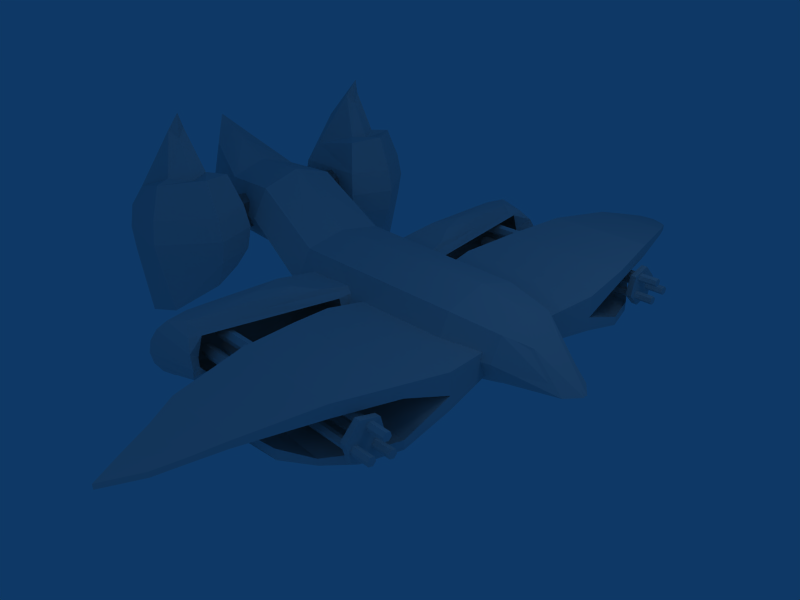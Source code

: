 # Source: JOIMNED1.blend  (saved by Blender 2.46.0; exported with 4.5.12 LTS)
import bpy
from mathutils import Matrix  # noqa: F401  (used for matrix-valued properties, if any)

bpy.ops.wm.read_factory_settings(use_empty=True)
scene = bpy.context.scene
scene.name = 'Scene'

# ---- collections
col_collection_1 = bpy.data.collections.new('Collection 1'); scene.collection.children.link(col_collection_1)

# ---- world
world_world = bpy.data.worlds.new('World'); scene.world = world_world
world_world.color = (0.05656, 0.2208, 0.4)
world_world.use_sun_shadow = False
world_world.sun_shadow_jitter_overblur = 0.0
world_world.cycles.sampling_method = 'MANUAL'
world_world.cycles.sample_map_resolution = 256

# ---- cameras
cam_camera = bpy.data.cameras.new('Camera')
cam_camera.passepartout_alpha = 0.2
cam_camera.clip_end = 100.0
cam_camera.lens = 35.0
cam_camera.ortho_scale = 7.314
cam_camera.show_passepartout = False
cam_camera.show_safe_areas = True
cam_camera.dof.focus_distance = 0.0
cam_camera.dof.aperture_fstop = 128.0

# ---- lights
light_lamp = bpy.data.lights.new('Lamp', 'POINT')
light_lamp.transmission_factor = 0.0
light_lamp.energy = 100.0
light_lamp.shadow_buffer_clip_start = 0.5
light_lamp.shadow_soft_size = 1.0
light_lamp.shadow_maximum_resolution = 0.006
light_lamp.use_absolute_resolution = True
light_lamp.cycles.use_multiple_importance_sampling = False
light_spot = bpy.data.lights.new('Spot', 'POINT')
light_spot.transmission_factor = 0.0
light_spot.cutoff_distance = 30.0
light_spot.energy = 100.0
light_spot.shadow_buffer_clip_start = 1.001
light_spot.shadow_soft_size = 1.0
light_spot.shadow_maximum_resolution = 0.006
light_spot.use_absolute_resolution = True
light_spot.cycles.use_multiple_importance_sampling = False

# ---- meshes
me_cylinder_009 = bpy.data.meshes.new('Cylinder.009')
me_cylinder_009.from_pydata([(0.8052, 9.403, 25.8), (1.052, 8.484, 25.8), (0.3784, 7.811, 25.8), (-0.5411, 8.057, 25.8), (-0.7874, 8.977, 25.8), (-0.1143, 9.65, 25.8), (0.8052, 9.403, 27.18), (1.052, 8.484, 27.18), (0.3784, 7.811, 27.18), (-0.5411, 8.057, 27.18), (-0.7874, 8.977, 27.18), (-0.1143, 9.65, 27.18), (0.1321, 8.73, 25.8), (0.1321, 8.73, 27.18), (-0.2296, 8.677, 10.84), (-0.1771, 8.481, 10.84), (-0.3205, 8.337, 10.84), (-0.5164, 8.39, 10.84), (-0.5688, 8.586, 10.84), (-0.4255, 8.729, 10.84), (-0.2296, 8.677, 31.33), (-0.1771, 8.481, 31.33), (-0.3205, 8.337, 31.33), (-0.5164, 8.39, 31.33), (-0.5688, 8.586, 31.33), (-0.4255, 8.729, 31.33), (-0.373, 8.533, 31.33), (0.415, 9.404, 10.84), (0.4675, 9.208, 10.84), (0.3241, 9.064, 10.84), (0.1283, 9.117, 10.84), (0.07577, 9.313, 10.84), (0.2192, 9.456, 10.84), (0.415, 9.404, 31.33), (0.4675, 9.208, 31.33), (0.3241, 9.064, 31.33), (0.1283, 9.117, 31.33), (0.07577, 9.313, 31.33), (0.2192, 9.456, 31.33), (0.2716, 9.26, 31.33), (0.6098, 8.452, 10.84), (0.6623, 8.256, 10.84), (0.5189, 8.113, 10.84), (0.323, 8.165, 10.84), (0.2706, 8.361, 10.84), (0.4139, 8.504, 10.84), (0.6098, 8.452, 31.33), (0.6623, 8.256, 31.33), (0.5189, 8.113, 31.33), (0.323, 8.165, 31.33), (0.2706, 8.361, 31.33), (0.4139, 8.504, 31.33), (0.4664, 8.308, 31.33), (0.8392, 9.437, -6.392), (1.098, 8.471, -6.392), (0.3909, 7.764, -6.392), (-0.575, 8.023, -6.392), (-0.8339, 8.989, -6.392), (-0.1268, 9.696, -6.392), (0.8392, 9.437, -4.392), (1.098, 8.471, -4.392), (0.3909, 7.764, -4.392), (-0.575, 8.023, -4.392), (-0.8339, 8.989, -4.392), (-0.1268, 9.696, -4.392), (0.1321, 8.73, -6.392), (0.1321, 8.73, -4.392), (0.6712, 8.513, -18.36), (0.7462, 8.233, -18.36), (0.5414, 8.029, -18.36), (0.2616, 8.104, -18.36), (0.1866, 8.383, -18.36), (0.3914, 8.588, -18.36), (0.6712, 8.513, 10.91), (0.7462, 8.233, 10.91), (0.5414, 8.029, 10.91), (0.2616, 8.104, 10.91), (0.1866, 8.383, 10.91), (0.3914, 8.588, 10.91), (0.4664, 8.308, -18.36), (0.4664, 8.308, 10.91), (0.4765, 9.465, -18.36), (0.5514, 9.185, -18.36), (0.3466, 8.98, -18.36), (0.0668, 9.055, -18.36), (-0.00817, 9.335, -18.36), (0.1967, 9.54, -18.36), (0.4765, 9.465, 10.91), (0.5514, 9.185, 10.91), (0.3466, 8.98, 10.91), (0.0668, 9.055, 10.91), (-0.00817, 9.335, 10.91), (0.1967, 9.54, 10.91), (0.2716, 9.26, -18.36), (0.2716, 9.26, 10.91), (-0.1682, 8.738, -18.36), (-0.09319, 8.458, -18.36), (-0.298, 8.253, -18.36), (-0.5778, 8.328, -18.36), (-0.6528, 8.608, -18.36), (-0.448, 8.813, -18.36), (-0.1682, 8.738, 10.91), (-0.09319, 8.458, 10.91), (-0.298, 8.253, 10.91), (-0.5778, 8.328, 10.91), (-0.6528, 8.608, 10.91), (-0.448, 8.813, 10.91), (-0.373, 8.533, -18.36), (-0.373, 8.533, 10.91), (-1.395, 6.526, -19.36), (-1.289, 9.496, -17.94), (-0.9865, 9.669, -15.95), (-0.8715, 9.785, -14.61), (-1.395e-07, 10.06, -14.62), (0.5339, 10.01, -15.09), (0.9865, 9.669, -15.95), (1.289, 9.496, -17.94), (1.289, 9.953, -18.83), (0.9865, 10.37, -14.74), (0.5339, 10.65, -12.28), (-1.395e-07, 10.75, -10.77), (-0.5339, 10.65, -12.28), (-0.9865, 10.37, -14.74), (-1.289, 9.953, -18.83), (-1.289, 10.51, -21.27), (-0.9865, 10.92, -22.09), (-0.5339, 11.2, -22.64), (-3.306e-07, 11.3, -22.84), (0.5339, 11.2, -22.64), (0.9865, 10.92, -22.09), (1.289, 10.51, -21.27), (1.289, 9.496, -22.64), (0.9865, 9.669, -24.64), (0.5339, 9.785, -25.97), (-3.876e-07, 9.825, -26.44), (-0.5339, 9.785, -25.97), (-0.9865, 9.669, -24.64), (-1.289, 9.496, -22.64), (-1.289, 8.529, -22.64), (-0.9865, 8.356, -23.81), (-0.5339, 8.24, -25.13), (-3.743e-07, 8.2, -25.6), (0.5339, 8.24, -25.13), (0.9865, 8.356, -23.81), (1.289, 8.529, -22.64), (1.395, 6.526, -19.36), (1.289, 4.927, -22.15), (0.9865, 3.876, -23.55), (0.5988, 1.837, -24.6), (-3.588e-07, 1.727, -25.35), (-0.5988, 1.837, -24.6), (-0.9865, 3.876, -23.55), (-1.289, 4.927, -22.15), (-1.289, 4.927, -16.91), (-0.9865, 3.876, -14.04), (-0.5988, 1.278, -11.57), (-1.286e-07, 0.8591, -10.81), (0.5988, 1.278, -11.57), (0.9865, 3.876, -14.04), (1.289, 4.927, -16.91), (1.289, 7.097, -17.0), (0.9865, 6.924, -15.01), (0.5339, 3.305, -11.09), (-1.371e-07, 3.264, -10.62), (-0.5339, 3.305, -11.09), (-0.9865, 6.924, -15.01), (-1.289, 7.097, -17.0), (-5.982, 0.01952, -77.62), (-1.494, 0.01952, -72.57), (-0.382, 0.01952, -60.07), (-0.2536, 0.01952, -45.53), (2.171, 0.01952, -28.36), (2.307, 0.01952, 5.034), (1.535, 0.01952, 26.51), (1.012, -0.0937, 41.24), (1.086, -1.472, 26.51), (1.418, -1.929, 14.95), (1.535, -2.09, -28.36), (-0.8412, -1.929, -45.53), (-0.9319, -1.805, -60.07), (-1.964, -1.538, -72.57), (-2.26, -2.184, -68.7), (-2.26, -2.56, -60.07), (-2.26, -2.737, -45.53), (-6.269e-07, -2.964, -28.36), (5.883e-08, -2.737, 14.95), (3.309e-07, -2.09, 26.51), (-1.086, -1.472, 26.51), (-1.418, -1.929, 14.95), (-1.535, -2.09, -28.36), (-3.678, -1.929, -45.53), (-3.587, -1.805, -60.07), (-4.777, -1.073, -72.0), (-5.002, 0.01952, -68.7), (-4.137, 0.01952, -60.07), (-4.266, 0.01952, -45.53), (-1.928, 0.01952, -28.36), (-2.006, 0.01952, 14.95), (-1.535, 0.01952, 26.51), (-1.086, 1.511, 26.51), (-1.418, 1.968, 14.95), (-1.535, 2.129, -28.36), (-3.678, 1.968, -45.53), (-3.587, 1.844, -60.07), (-4.777, 1.112, -72.0), (-2.26, 2.223, -68.7), (-2.26, 2.599, -60.07), (-2.26, 2.776, -45.53), (8.434e-08, 3.003, -28.36), (7.701e-07, 2.776, 14.95), (6.865e-07, 2.129, 26.51), (1.086, 1.511, 26.51), (1.418, 1.968, 14.95), (1.535, 2.129, -28.36), (-0.8412, 1.968, -45.53), (-0.9319, 1.844, -60.07), (-1.964, 1.578, -72.57), (1.365, -0.03709, 33.66), (0.946, 0.7087, 33.66), (0.9877, 0.7335, 38.66), (-0.6245, 0.7087, 31.44), (-0.6705, -0.03709, 31.44), (-0.6245, -0.7829, 31.44), (0.9877, -0.8077, 38.66), (0.946, -0.7829, 33.66), (-0.6698, 14.19, 16.98), (-0.8795, 12.97, 19.44), (-0.9262, 9.712, 24.13), (-0.6312, 6.855, 26.63), (0.3027, 4.502, 26.89), (0.3027, 1.742, 23.83), (0.3027, 1.742, -6.837), (0.3027, 4.502, -5.865), (-0.6312, 6.855, -4.022), (-0.9262, 9.712, -0.6996), (-0.7131, 12.97, 2.391), (-0.5053, 14.19, 5.128), (-0.3129, 15.48, 6.959), (0.1165, 16.56, 8.021), (-0.3129, 15.21, 13.85), (-0.9027, 14.19, 16.98), (-1.18, 12.97, 19.44), (-1.513, 9.712, 24.13), (-1.218, 6.855, 26.63), (-0.7376, 4.502, 26.89), (-0.2935, 1.742, 23.83), (-0.2935, 1.742, -6.837), (-0.7376, 4.502, -7.889), (-1.218, 6.855, -4.022), (-1.513, 9.712, -0.6996), (-1.18, 12.97, 2.391), (-0.9027, 14.19, 5.128), (-0.5458, 15.48, 6.96), (-0.1165, 16.56, 8.021), (-0.5458, 15.21, 13.85), (0.4367, 11.02, 16.98), (1.085, 9.833, 20.62), (1.13, 8.564, 24.13), (1.158, 6.855, 26.63), (1.158, 6.855, -1.835), (1.13, 8.564, -0.3521), (0.9185, 9.833, 2.391), (0.2722, 11.02, 4.543), (-0.8691, 12.33, 2.663), (-0.9369, 12.33, 13.85), (0.9234, 11.02, 16.98), (1.385, 9.833, 20.62), (1.612, 8.564, 24.13), (1.587, 6.855, 26.63), (0.9675, 4.502, 26.89), (0.8988, 1.742, 23.83), (0.8988, 1.742, -6.837), (0.9675, 4.502, -3.842), (1.587, 6.855, -1.835), (1.612, 8.564, -0.3521), (1.385, 9.833, 2.391), (0.9234, 11.02, 4.543), (-0.8691, 12.56, 2.663), (-0.9369, 12.56, 13.85), (-2.853, 6.04, -49.82), (-2.191, 6.04, -48.52), (-1.528, 6.04, -49.82), (-1.254, 6.04, -52.98), (-1.528, 6.04, -56.14), (-2.191, 6.04, -57.45), (-2.853, 6.04, -56.14), (-3.128, 6.04, -52.98), (-2.853, -6.04, -49.82), (-2.191, -6.04, -48.52), (-1.528, -6.04, -49.82), (-1.254, -6.04, -52.98), (-1.528, -6.04, -56.14), (-2.191, -6.04, -57.45), (-2.853, -6.04, -56.14), (-3.128, -6.04, -52.98), (-6.496, -5.408, -53.56), (-4.683, -5.408, -49.27), (-4.949, -5.408, -43.57), (-3.266, -5.408, -40.48), (-2.124, -5.408, -39.4), (-0.9825, -5.408, -40.48), (0.4119, -5.408, -43.57), (0.632, -5.408, -48.18), (0.632, -4.6, -49.78), (-0.01469, -3.916, -46.51), (-0.9825, -3.459, -44.33), (-2.124, -3.298, -43.57), (-3.266, -3.459, -44.33), (-4.798, -3.916, -46.51), (-4.88, -4.6, -50.33), (0.632, -4.6, -57.47), (-0.01469, -3.916, -60.74), (-0.9825, -3.459, -62.92), (-2.124, -3.298, -63.68), (-3.266, -3.459, -62.92), (-4.234, -3.916, -60.74), (-6.994, -5.021, -54.34), (-7.785, -5.408, -52.7), (-5.569, -5.408, -63.68), (-3.266, -5.408, -66.77), (-2.124, -5.408, -67.85), (-0.9825, -5.227, -67.12), (0.9523, -5.191, -65.86), (0.5318, -4.822, -60.22), (0.7091, -5.635, -54.03), (1.32, -6.401, -56.32), (2.24, -7.405, -59.74), (-0.9825, -7.538, -62.56), (-2.124, -7.517, -63.68), (-3.266, -7.356, -62.92), (-4.234, -6.899, -60.74), (-6.994, -5.794, -54.34), (-4.88, -6.382, -52.25), (-4.798, -7.208, -50.07), (-3.266, -7.76, -48.98), (-2.124, -7.954, -48.6), (-0.9825, -7.76, -48.98), (1.652, -7.208, -50.07), (0.632, -6.382, -51.7), (0.9332, 1.83, -16.58), (1.633, 1.69, -16.58), (2.227, 1.294, -16.58), (2.624, 0.7002, -16.58), (2.624, 0.4951, -18.94), (2.227, 0.9148, -20.94), (1.633, 1.195, -22.28), (1.633, 2.846e-08, -24.64), (2.227, 2.846e-08, -22.75), (2.624, 2.846e-08, -19.92), (2.624, -0.4951, -18.94), (2.227, -0.9148, -20.94), (1.633, -1.195, -22.28), (0.9332, -1.83, -16.58), (1.633, -1.69, -16.58), (2.227, -1.294, -16.58), (2.624, -0.7002, -16.58), (2.624, -0.4951, 12.9), (2.227, -0.9148, 14.9), (1.633, -1.195, 16.24), (0.9332, -1.294, 16.7), (1.205, 2.646e-06, 24.64), (1.633, 2.646e-06, 22.2), (2.227, 2.21e-06, 16.7), (2.624, 1.773e-06, 13.87), (2.624, 0.4951, 12.9), (2.227, 0.9148, 14.9), (1.633, 1.195, 16.24), (0.9332, 1.294, 16.7)], [], [(12, 0, 1), (13, 7, 6), (12, 1, 2), (13, 8, 7), (12, 2, 3), (13, 9, 8), (12, 3, 4), (13, 10, 9), (12, 4, 5), (13, 11, 10), (5, 0, 12), (13, 6, 11), (0, 6, 7, 1), (1, 7, 8, 2), (2, 8, 9, 3), (3, 9, 10, 4), (4, 10, 11, 5), (6, 0, 5, 11), (26, 21, 20), (26, 22, 21), (26, 23, 22), (26, 24, 23), (26, 25, 24), (26, 20, 25), (14, 20, 21, 15), (15, 21, 22, 16), (16, 22, 23, 17), (17, 23, 24, 18), (18, 24, 25, 19), (20, 14, 19, 25), (39, 34, 33), (39, 35, 34), (39, 36, 35), (39, 37, 36), (39, 38, 37), (39, 33, 38), (27, 33, 34, 28), (28, 34, 35, 29), (29, 35, 36, 30), (30, 36, 37, 31), (31, 37, 38, 32), (33, 27, 32, 38), (52, 47, 46), (52, 48, 47), (52, 49, 48), (52, 50, 49), (52, 51, 50), (52, 46, 51), (40, 46, 47, 41), (41, 47, 48, 42), (42, 48, 49, 43), (43, 49, 50, 44), (44, 50, 51, 45), (46, 40, 45, 51), (65, 53, 54), (66, 60, 59), (65, 54, 55), (66, 61, 60), (65, 55, 56), (66, 62, 61), (65, 56, 57), (66, 63, 62), (65, 57, 58), (66, 64, 63), (58, 53, 65), (66, 59, 64), (53, 59, 60, 54), (54, 60, 61, 55), (55, 61, 62, 56), (56, 62, 63, 57), (57, 63, 64, 58), (59, 53, 58, 64), (79, 67, 68), (80, 74, 73), (79, 68, 69), (80, 75, 74), (79, 69, 70), (80, 76, 75), (79, 70, 71), (80, 77, 76), (79, 71, 72), (80, 78, 77), (72, 67, 79), (80, 73, 78), (67, 73, 74, 68), (68, 74, 75, 69), (69, 75, 76, 70), (70, 76, 77, 71), (71, 77, 78, 72), (73, 67, 72, 78), (93, 81, 82), (94, 88, 87), (93, 82, 83), (94, 89, 88), (93, 83, 84), (94, 90, 89), (93, 84, 85), (94, 91, 90), (93, 85, 86), (94, 92, 91), (86, 81, 93), (94, 87, 92), (81, 87, 88, 82), (82, 88, 89, 83), (83, 89, 90, 84), (84, 90, 91, 85), (85, 91, 92, 86), (87, 81, 86, 92), (107, 95, 96), (108, 102, 101), (107, 96, 97), (108, 103, 102), (107, 97, 98), (108, 104, 103), (107, 98, 99), (108, 105, 104), (107, 99, 100), (108, 106, 105), (100, 95, 107), (108, 101, 106), (95, 101, 102, 96), (96, 102, 103, 97), (97, 103, 104, 98), (98, 104, 105, 99), (99, 105, 106, 100), (101, 95, 100, 106), (145, 117, 116), (116, 117, 118, 115), (115, 118, 119, 114), (114, 119, 120, 113), (113, 120, 121, 112), (112, 121, 122, 111), (111, 122, 123, 110), (123, 109, 110), (124, 109, 123), (122, 125, 124, 123), (121, 126, 125, 122), (120, 127, 126, 121), (119, 128, 127, 120), (118, 129, 128, 119), (117, 130, 129, 118), (145, 130, 117), (145, 131, 130), (130, 131, 132, 129), (129, 132, 133, 128), (128, 133, 134, 127), (127, 134, 135, 126), (126, 135, 136, 125), (125, 136, 137, 124), (137, 109, 124), (138, 109, 137), (136, 139, 138, 137), (135, 140, 139, 136), (134, 141, 140, 135), (133, 142, 141, 134), (132, 143, 142, 133), (131, 144, 143, 132), (145, 144, 131), (145, 146, 144), (144, 146, 147, 143), (143, 147, 148, 142), (142, 148, 149, 141), (141, 149, 150, 140), (140, 150, 151, 139), (139, 151, 152, 138), (152, 109, 138), (153, 109, 152), (151, 154, 153, 152), (150, 155, 154, 151), (147, 158, 157, 148), (146, 159, 158, 147), (145, 159, 146), (145, 160, 159), (159, 160, 161, 158), (158, 161, 162, 157), (157, 162, 163, 156), (156, 163, 164, 155), (155, 164, 165, 154), (154, 165, 166, 153), (166, 109, 153), (110, 109, 166), (165, 111, 110, 166), (164, 112, 111, 165), (160, 116, 115, 161), (145, 116, 160), (173, 172, 176, 175), (172, 171, 177, 176), (171, 170, 178, 177), (170, 169, 179, 178), (169, 168, 180, 179), (168, 167, 180), (180, 167, 181), (179, 180, 181, 182), (178, 179, 182, 183), (177, 178, 183, 184), (176, 177, 184, 185), (175, 176, 185, 186), (186, 185, 188, 187), (185, 184, 189, 188), (184, 183, 190, 189), (183, 182, 191, 190), (182, 181, 192, 191), (181, 167, 192), (192, 167, 193), (191, 192, 193, 194), (190, 191, 194, 195), (189, 190, 195, 196), (188, 189, 196, 197), (187, 188, 197, 198), (198, 197, 200, 199), (197, 196, 201, 200), (196, 195, 202, 201), (195, 194, 203, 202), (194, 193, 204, 203), (193, 167, 204), (204, 167, 205), (203, 204, 205, 206), (202, 203, 206, 207), (201, 202, 207, 208), (200, 201, 208, 209), (199, 200, 209, 210), (210, 209, 212, 211), (209, 208, 213, 212), (208, 207, 214, 213), (207, 206, 215, 214), (206, 205, 216, 215), (205, 167, 216), (216, 167, 168), (215, 216, 168, 169), (214, 215, 169, 170), (213, 214, 170, 171), (212, 213, 171, 172), (211, 212, 172, 173), (217, 224, 174), (173, 175, 224, 217), (224, 223, 174), (175, 186, 223, 224), (223, 222, 174), (186, 187, 222, 223), (222, 221, 174), (187, 198, 221, 222), (221, 220, 174), (198, 199, 220, 221), (220, 219, 174), (199, 210, 219, 220), (219, 218, 174), (210, 211, 218, 219), (218, 217, 174), (211, 173, 217, 218), (225, 240, 241, 226), (226, 241, 242, 227), (227, 242, 243, 228), (228, 243, 244, 229), (229, 244, 245, 230), (231, 246, 247, 232), (232, 247, 248, 233), (233, 248, 249, 234), (234, 249, 250, 235), (235, 250, 251, 236), (236, 251, 252, 237), (237, 252, 253, 238), (238, 253, 254, 239), (240, 225, 239, 254), (254, 253, 252), (239, 237, 238), (255, 256, 266, 265), (256, 257, 267, 266), (257, 258, 268, 267), (258, 229, 269, 268), (229, 230, 270, 269), (231, 232, 272, 271), (232, 259, 273, 272), (259, 260, 274, 273), (260, 261, 275, 274), (261, 262, 276, 275), (262, 263, 277, 276), (265, 278, 264, 255), (260, 259, 258, 257), (252, 251, 240, 254), (251, 250, 241, 240), (250, 249, 242, 241), (249, 248, 243, 242), (248, 247, 244, 243), (225, 236, 237, 239), (236, 225, 226, 235), (235, 226, 227, 234), (234, 227, 228, 233), (228, 229, 232, 233), (247, 246, 245, 244), (277, 278, 265, 276), (276, 265, 266, 275), (275, 266, 267, 274), (274, 267, 268, 273), (273, 268, 269, 272), (263, 262, 255, 264), (262, 261, 256, 255), (261, 260, 257, 256), (272, 269, 270, 271), (258, 259, 232, 229), (279, 287, 288, 280), (280, 288, 289, 281), (281, 289, 290, 282), (282, 290, 291, 283), (283, 291, 292, 284), (284, 292, 293, 285), (285, 293, 294, 286), (287, 279, 286, 294), (324, 303, 302), (302, 303, 304, 301), (301, 304, 305, 300), (300, 305, 306, 299), (299, 306, 307, 298), (298, 307, 308, 297), (297, 308, 309, 296), (309, 295, 296), (317, 295, 316), (315, 318, 317, 316), (314, 319, 318, 315), (313, 320, 319, 314), (312, 321, 320, 313), (311, 322, 321, 312), (310, 323, 322, 311), (324, 323, 310), (324, 325, 323), (323, 325, 326, 322), (322, 326, 327, 321), (321, 327, 328, 320), (320, 328, 329, 319), (319, 329, 330, 318), (318, 330, 331, 317), (331, 295, 317), (332, 295, 331), (330, 333, 332, 331), (329, 334, 333, 330), (328, 335, 334, 329), (327, 336, 335, 328), (326, 337, 336, 327), (325, 338, 337, 326), (324, 338, 325), (296, 295, 332), (333, 297, 296, 332), (334, 298, 297, 333), (335, 299, 298, 334), (336, 300, 299, 335), (337, 301, 300, 336), (338, 302, 301, 337), (324, 302, 338), (316, 295, 309), (303, 324, 310), (316, 309, 308, 315), (315, 308, 307, 314), (314, 307, 306, 313), (313, 306, 305, 312), (312, 305, 304, 311), (311, 304, 303, 310), (342, 343, 344, 341), (341, 344, 345, 340), (344, 347, 346, 345), (343, 348, 347, 344), (348, 349, 350, 347), (347, 350, 351, 346), (350, 354, 353, 351), (349, 355, 354, 350), (355, 356, 357, 354), (354, 357, 358, 353), (353, 358, 359, 352), (358, 361, 360, 359), (357, 362, 361, 358), (356, 363, 362, 357), (363, 364, 365, 362), (362, 365, 366, 361), (361, 366, 367, 360), (339, 367, 366, 340), (365, 341, 340, 366), (364, 342, 341, 365)])
_uv = me_cylinder_009.uv_layers.new(name='UVTex')
_uv.uv.foreach_set('vector', [0.953, 0.9434, 0.9765, 0.9137, 0.9875, 0.9434, 0.8529, 0.9438, 0.869, 0.9137, 0.8874, 0.9438, 0.953, 0.9434, 0.9875, 0.9434, 0.9702, 0.9733, 0.8529, 0.9438, 0.8356, 0.914, 0.869, 0.9137, 0.953, 0.9434, 0.9702, 0.9733, 0.9454, 0.9733, 0.8529, 0.9438, 0.8184, 0.9438, 0.8356, 0.914, 0.953, 0.9434, 0.9454, 0.9733, 0.9185, 0.9434, 0.8529, 0.9438, 0.8356, 0.9737, 0.8184, 0.9438, 0.953, 0.9434, 0.9185, 0.9434, 0.9454, 0.9137, 0.8529, 0.9438, 0.8701, 0.9737, 0.8356, 0.9737, 0.9454, 0.9137, 0.9765, 0.9137, 0.953, 0.9434, 0.8529, 0.9438, 0.8874, 0.9438, 0.8701, 0.9737, 0.9454, 0.8658, 0.9454, 0.9137, 0.9238, 0.9135, 0.9238, 0.8658, 0.9238, 0.8658, 0.9238, 0.9135, 0.8961, 0.9135, 0.8961, 0.8658, 0.8961, 0.8658, 0.8961, 0.9135, 0.869, 0.9137, 0.8684, 0.8658, 0.8684, 0.8658, 0.869, 0.9137, 0.8408, 0.9135, 0.8408, 0.8658, 0.8408, 0.8658, 0.8408, 0.9135, 0.8131, 0.9135, 0.8131, 0.8658, 0.9454, 0.9137, 0.9454, 0.8658, 0.9765, 0.8658, 0.9765, 0.9137, 0.1124, 0.9079, 0.0624, 0.9079, 0.0874, 0.8646, 0.1124, 0.9079, 0.0874, 0.9512, 0.0624, 0.9079, 0.1124, 0.9079, 0.1374, 0.9512, 0.0874, 0.9512, 0.1124, 0.9079, 0.1624, 0.9079, 0.1374, 0.9512, 0.1124, 0.9079, 0.1374, 0.8646, 0.1624, 0.9079, 0.1124, 0.9079, 0.0874, 0.8646, 0.1374, 0.8646, 0.3124, 0.7646, 0.3124, 0.8646, 0.2624, 0.8646, 0.2624, 0.7646, 0.2624, 0.7646, 0.2624, 0.8646, 0.2124, 0.8646, 0.2124, 0.7646, 0.2124, 0.7646, 0.2124, 0.8646, 0.1624, 0.8646, 0.1624, 0.7646, 0.1624, 0.7646, 0.1624, 0.8646, 0.1124, 0.8646, 0.1124, 0.7646, 0.1124, 0.7646, 0.1124, 0.8646, 0.0624, 0.8646, 0.0624, 0.7646, 0.3124, 0.8646, 0.3124, 0.7646, 0.3624, 0.7646, 0.3624, 0.8646, 0.1124, 0.9079, 0.1624, 0.9079, 0.1374, 0.9512, 0.1124, 0.9079, 0.1374, 0.8646, 0.1624, 0.9079, 0.1124, 0.9079, 0.0874, 0.8646, 0.1374, 0.8646, 0.1124, 0.9079, 0.0624, 0.9079, 0.0874, 0.8646, 0.1124, 0.9079, 0.0874, 0.9512, 0.0624, 0.9079, 0.1124, 0.9079, 0.1374, 0.9512, 0.0874, 0.9512, 0.3124, 0.7646, 0.3124, 0.8646, 0.2624, 0.8646, 0.2624, 0.7646, 0.2624, 0.7646, 0.2624, 0.8646, 0.2124, 0.8646, 0.2124, 0.7646, 0.2124, 0.7646, 0.2124, 0.8646, 0.1624, 0.8646, 0.1624, 0.7646, 0.1624, 0.7646, 0.1624, 0.8646, 0.1124, 0.8646, 0.1124, 0.7646, 0.1124, 0.7646, 0.1124, 0.8646, 0.0624, 0.8646, 0.0624, 0.7646, 0.3124, 0.8646, 0.3124, 0.7646, 0.3624, 0.7646, 0.3624, 0.8646, 0.1124, 0.9079, 0.1624, 0.9079, 0.1374, 0.9512, 0.1124, 0.9079, 0.1374, 0.8646, 0.1624, 0.9079, 0.1124, 0.9079, 0.0874, 0.8646, 0.1374, 0.8646, 0.1124, 0.9079, 0.0624, 0.9079, 0.0874, 0.8646, 0.1124, 0.9079, 0.0874, 0.9512, 0.0624, 0.9079, 0.1124, 0.9079, 0.1374, 0.9512, 0.0874, 0.9512, 0.3124, 0.7646, 0.3124, 0.8646, 0.2624, 0.8646, 0.2624, 0.7646, 0.2624, 0.7646, 0.2624, 0.8646, 0.2124, 0.8646, 0.2124, 0.7646, 0.2124, 0.7646, 0.2124, 0.8646, 0.1624, 0.8646, 0.1624, 0.7646, 0.1624, 0.7646, 0.1624, 0.8646, 0.1124, 0.8646, 0.1124, 0.7646, 0.1124, 0.7646, 0.1124, 0.8646, 0.0624, 0.8646, 0.0624, 0.7646, 0.3124, 0.8646, 0.3124, 0.7646, 0.3624, 0.7646, 0.3624, 0.8646, 0.8529, 0.9438, 0.8701, 0.914, 0.8874, 0.9438, 0.953, 0.9434, 0.9765, 0.9137, 0.9875, 0.9434, 0.8529, 0.9438, 0.8874, 0.9438, 0.8701, 0.9737, 0.953, 0.9434, 0.9454, 0.9137, 0.9765, 0.9137, 0.8529, 0.9438, 0.8701, 0.9737, 0.8356, 0.9737, 0.953, 0.9434, 0.9185, 0.9434, 0.9454, 0.9137, 0.8529, 0.9438, 0.8356, 0.9737, 0.8184, 0.9438, 0.953, 0.9434, 0.9454, 0.9733, 0.9185, 0.9434, 0.8529, 0.9438, 0.8184, 0.9438, 0.8356, 0.914, 0.953, 0.9434, 0.9702, 0.9733, 0.9454, 0.9733, 0.8356, 0.914, 0.8701, 0.914, 0.8529, 0.9438, 0.953, 0.9434, 0.9875, 0.9434, 0.9702, 0.9733, 0.8408, 0.8658, 0.8408, 0.9135, 0.8131, 0.9135, 0.8131, 0.8658, 0.9765, 0.8658, 0.9765, 0.9137, 0.9454, 0.9137, 0.9454, 0.8658, 0.9454, 0.8658, 0.9454, 0.9137, 0.9238, 0.9135, 0.9238, 0.8658, 0.9238, 0.8658, 0.9238, 0.9135, 0.8961, 0.9135, 0.8961, 0.8658, 0.8961, 0.8658, 0.8961, 0.9135, 0.869, 0.9137, 0.8684, 0.8658, 0.8408, 0.9135, 0.8408, 0.8658, 0.8684, 0.8658, 0.869, 0.9137, 0.4301, 0.9079, 0.4051, 0.8646, 0.4551, 0.8646, 0.5302, 0.9079, 0.5552, 0.8646, 0.5802, 0.9079, 0.4301, 0.9079, 0.4551, 0.8646, 0.4801, 0.9079, 0.5302, 0.9079, 0.5052, 0.8646, 0.5552, 0.8646, 0.4301, 0.9079, 0.4801, 0.9079, 0.4551, 0.9512, 0.5302, 0.9079, 0.4802, 0.9079, 0.5052, 0.8646, 0.4301, 0.9079, 0.4551, 0.9512, 0.4051, 0.9512, 0.5302, 0.9079, 0.5052, 0.9512, 0.4802, 0.9079, 0.4301, 0.9079, 0.4051, 0.9512, 0.3801, 0.9079, 0.5302, 0.9079, 0.5552, 0.9512, 0.5052, 0.9512, 0.3801, 0.9079, 0.4051, 0.8646, 0.4301, 0.9079, 0.5302, 0.9079, 0.5802, 0.9079, 0.5552, 0.9512, 0.6301, 0.7649, 0.6301, 0.8649, 0.5801, 0.8649, 0.5801, 0.7649, 0.5801, 0.7649, 0.5801, 0.8649, 0.5301, 0.8649, 0.5301, 0.7649, 0.5301, 0.7649, 0.5301, 0.8649, 0.4801, 0.8649, 0.4801, 0.7649, 0.4801, 0.7649, 0.4801, 0.8649, 0.4301, 0.8649, 0.4301, 0.7649, 0.4301, 0.7649, 0.4301, 0.8649, 0.3801, 0.8649, 0.3801, 0.7649, 0.6301, 0.8649, 0.6301, 0.7649, 0.6801, 0.7649, 0.6801, 0.8649, 0.4301, 0.9079, 0.4051, 0.8646, 0.4551, 0.8646, 0.5302, 0.9079, 0.5802, 0.9079, 0.5552, 0.9512, 0.4301, 0.9079, 0.4551, 0.8646, 0.4801, 0.9079, 0.5302, 0.9079, 0.5552, 0.8646, 0.5802, 0.9079, 0.4301, 0.9079, 0.4801, 0.9079, 0.4551, 0.9512, 0.5302, 0.9079, 0.5052, 0.8646, 0.5552, 0.8646, 0.4301, 0.9079, 0.4551, 0.9512, 0.4051, 0.9512, 0.5302, 0.9079, 0.4802, 0.9079, 0.5052, 0.8646, 0.4301, 0.9079, 0.4051, 0.9512, 0.3801, 0.9079, 0.5302, 0.9079, 0.5052, 0.9512, 0.4802, 0.9079, 0.3801, 0.9079, 0.4051, 0.8646, 0.4301, 0.9079, 0.5302, 0.9079, 0.5552, 0.9512, 0.5052, 0.9512, 0.6301, 0.7649, 0.6301, 0.8649, 0.5801, 0.8649, 0.5801, 0.7649, 0.5801, 0.7649, 0.5801, 0.8649, 0.5301, 0.8649, 0.5301, 0.7649, 0.5301, 0.7649, 0.5301, 0.8649, 0.4801, 0.8649, 0.4801, 0.7649, 0.4801, 0.7649, 0.4801, 0.8649, 0.4301, 0.8649, 0.4301, 0.7649, 0.4301, 0.7649, 0.4301, 0.8649, 0.3801, 0.8649, 0.3801, 0.7649, 0.6301, 0.8649, 0.6301, 0.7649, 0.6801, 0.7649, 0.6801, 0.8649, 0.4301, 0.9079, 0.4551, 0.9512, 0.4051, 0.9512, 0.5302, 0.9079, 0.4802, 0.9079, 0.5052, 0.8646, 0.4301, 0.9079, 0.4051, 0.9512, 0.3801, 0.9079, 0.5302, 0.9079, 0.5052, 0.9512, 0.4802, 0.9079, 0.4301, 0.9079, 0.3801, 0.9079, 0.4051, 0.8646, 0.5302, 0.9079, 0.5552, 0.9512, 0.5052, 0.9512, 0.4301, 0.9079, 0.4051, 0.8646, 0.4551, 0.8646, 0.5302, 0.9079, 0.5802, 0.9079, 0.5552, 0.9512, 0.4301, 0.9079, 0.4551, 0.8646, 0.4801, 0.9079, 0.5302, 0.9079, 0.5552, 0.8646, 0.5802, 0.9079, 0.4801, 0.9079, 0.4551, 0.9512, 0.4301, 0.9079, 0.5302, 0.9079, 0.5052, 0.8646, 0.5552, 0.8646, 0.6301, 0.7649, 0.6301, 0.8649, 0.5801, 0.8649, 0.5801, 0.7649, 0.5801, 0.7649, 0.5801, 0.8649, 0.5301, 0.8649, 0.5301, 0.7649, 0.5301, 0.7649, 0.5301, 0.8649, 0.4801, 0.8649, 0.4801, 0.7649, 0.4801, 0.7649, 0.4801, 0.8649, 0.4301, 0.8649, 0.4301, 0.7649, 0.4301, 0.7649, 0.4301, 0.8649, 0.3801, 0.8649, 0.3801, 0.7649, 0.6301, 0.8649, 0.6301, 0.7649, 0.6801, 0.7649, 0.6801, 0.8649, 0.332, 0.6405, 0.4418, 0.6869, 0.4362, 0.6651, 0.4362, 0.6651, 0.4418, 0.6869, 0.4837, 0.7017, 0.4764, 0.6515, 0.4764, 0.6515, 0.4837, 0.7017, 0.4918, 0.7318, 0.5483, 0.7076, 0.5483, 0.7076, 0.4918, 0.7318, 0.4918, 0.7318, 0.5483, 0.7076, 0.5483, 0.7076, 0.4918, 0.7318, 0.4837, 0.7017, 0.4764, 0.6515, 0.4764, 0.6515, 0.4837, 0.7017, 0.4837, 0.7017, 0.4362, 0.6651, 0.4362, 0.6651, 0.4837, 0.7017, 0.4418, 0.6869, 0.4362, 0.6651, 0.4418, 0.6869, 0.332, 0.6405, 0.4362, 0.6651, 0.4387, 0.7032, 0.332, 0.6405, 0.4418, 0.6869, 0.4837, 0.7017, 0.4428, 0.7129, 0.4387, 0.7032, 0.4418, 0.6869, 0.4837, 0.7017, 0.4438, 0.7225, 0.4428, 0.7129, 0.4837, 0.7017, 0.4918, 0.7318, 0.4443, 0.7319, 0.4438, 0.7225, 0.4837, 0.7017, 0.4918, 0.7318, 0.4438, 0.7225, 0.4443, 0.7319, 0.4918, 0.7318, 0.4837, 0.7017, 0.4428, 0.7129, 0.4438, 0.7225, 0.4918, 0.7318, 0.4418, 0.6869, 0.4387, 0.7032, 0.4428, 0.7129, 0.4837, 0.7017, 0.332, 0.6405, 0.4387, 0.7032, 0.4418, 0.6869, 0.332, 0.6405, 0.4154, 0.6992, 0.4387, 0.7032, 0.4387, 0.7032, 0.4154, 0.6992, 0.4155, 0.7107, 0.4428, 0.7129, 0.4428, 0.7129, 0.4155, 0.7107, 0.4155, 0.7214, 0.4438, 0.7225, 0.4438, 0.7225, 0.4155, 0.7214, 0.4156, 0.732, 0.4443, 0.7319, 0.4443, 0.7319, 0.4156, 0.732, 0.4155, 0.7214, 0.4438, 0.7225, 0.4438, 0.7225, 0.4155, 0.7214, 0.4155, 0.7107, 0.4428, 0.7129, 0.4428, 0.7129, 0.4155, 0.7107, 0.4154, 0.6992, 0.4387, 0.7032, 0.4154, 0.6992, 0.332, 0.6405, 0.4387, 0.7032, 0.3896, 0.6895, 0.332, 0.6405, 0.4154, 0.6992, 0.4155, 0.7107, 0.3813, 0.6996, 0.3896, 0.6895, 0.4154, 0.6992, 0.4155, 0.7214, 0.375, 0.7147, 0.3813, 0.6996, 0.4155, 0.7107, 0.4156, 0.732, 0.3721, 0.732, 0.375, 0.7147, 0.4155, 0.7214, 0.4155, 0.7214, 0.375, 0.7147, 0.3721, 0.732, 0.4156, 0.732, 0.4155, 0.7107, 0.3813, 0.6996, 0.375, 0.7147, 0.4155, 0.7214, 0.4154, 0.6992, 0.3896, 0.6895, 0.3813, 0.6996, 0.4155, 0.7107, 0.332, 0.6405, 0.3896, 0.6895, 0.4154, 0.6992, 0.332, 0.6405, 0.258, 0.6553, 0.3896, 0.6895, 0.3896, 0.6895, 0.258, 0.6553, 0.2038, 0.6665, 0.3813, 0.6996, 0.3813, 0.6996, 0.2038, 0.6665, 0.08025, 0.6817, 0.375, 0.7147, 0.375, 0.7147, 0.08025, 0.6817, 0.06973, 0.7327, 0.3721, 0.732, 0.3721, 0.732, 0.06973, 0.7327, 0.08025, 0.6817, 0.375, 0.7147, 0.375, 0.7147, 0.08025, 0.6817, 0.2038, 0.6665, 0.3813, 0.6996, 0.3813, 0.6996, 0.2038, 0.6665, 0.258, 0.6553, 0.3896, 0.6895, 0.258, 0.6553, 0.332, 0.6405, 0.3896, 0.6895, 0.2655, 0.6043, 0.332, 0.6405, 0.258, 0.6553, 0.2038, 0.6665, 0.2184, 0.5601, 0.2655, 0.6043, 0.258, 0.6553, 0.08025, 0.6817, 0.07295, 0.5013, 0.2184, 0.5601, 0.2038, 0.6665, 0.2038, 0.6665, 0.2184, 0.5601, 0.07295, 0.5013, 0.08025, 0.6817, 0.258, 0.6553, 0.2655, 0.6043, 0.2184, 0.5601, 0.2038, 0.6665, 0.332, 0.6405, 0.2655, 0.6043, 0.258, 0.6553, 0.332, 0.6405, 0.3557, 0.6296, 0.2655, 0.6043, 0.2655, 0.6043, 0.3557, 0.6296, 0.3607, 0.5954, 0.2184, 0.5601, 0.2184, 0.5601, 0.3607, 0.5954, 0.1963, 0.5126, 0.07295, 0.5013, 0.07295, 0.5013, 0.1963, 0.5126, 0.1982, 0.4795, 0.05268, 0.4604, 0.05268, 0.4604, 0.1982, 0.4795, 0.1963, 0.5126, 0.07295, 0.5013, 0.07295, 0.5013, 0.1963, 0.5126, 0.3607, 0.5954, 0.2184, 0.5601, 0.2184, 0.5601, 0.3607, 0.5954, 0.3557, 0.6296, 0.2655, 0.6043, 0.3557, 0.6296, 0.332, 0.6405, 0.2655, 0.6043, 0.4362, 0.6651, 0.332, 0.6405, 0.3557, 0.6296, 0.3607, 0.5954, 0.4362, 0.6651, 0.4362, 0.6651, 0.3557, 0.6296, 0.1963, 0.5126, 0.4764, 0.6515, 0.4362, 0.6651, 0.3607, 0.5954, 0.3557, 0.6296, 0.4362, 0.6651, 0.4764, 0.6515, 0.3607, 0.5954, 0.332, 0.6405, 0.4362, 0.6651, 0.3557, 0.6296, 0.4953, 0.3375, 0.4047, 0.3351, 0.4462, 0.2958, 0.4963, 0.3042, 0.4047, 0.3351, 0.2831, 0.332, 0.2814, 0.2933, 0.4462, 0.2958, 0.2831, 0.332, 0.1972, 0.3298, 0.1939, 0.2832, 0.2814, 0.2933, 0.1972, 0.3298, 0.1353, 0.3282, 0.1322, 0.2936, 0.1939, 0.2832, 0.1353, 0.3282, 0.09063, 0.3271, 0.0852, 0.3045, 0.1322, 0.2936, 0.09063, 0.3271, 0.01774, 0.3252, 0.0852, 0.3045, 0.0852, 0.3045, 0.01774, 0.3252, 0.08903, 0.2861, 0.1322, 0.2936, 0.0852, 0.3045, 0.08903, 0.2861, 0.1225, 0.2658, 0.1939, 0.2832, 0.1322, 0.2936, 0.1225, 0.2658, 0.184, 0.2492, 0.2814, 0.2933, 0.1939, 0.2832, 0.184, 0.2492, 0.275, 0.2608, 0.4462, 0.2958, 0.2814, 0.2933, 0.275, 0.2608, 0.4496, 0.2628, 0.4963, 0.3042, 0.4462, 0.2958, 0.4496, 0.2628, 0.5016, 0.2777, 0.4948, 0.2284, 0.4434, 0.2458, 0.4395, 0.2131, 0.4853, 0.204, 0.4434, 0.2458, 0.2527, 0.2492, 0.2476, 0.2114, 0.4395, 0.2131, 0.2527, 0.2492, 0.1682, 0.2234, 0.1634, 0.193, 0.2476, 0.2114, 0.1682, 0.2234, 0.1062, 0.2264, 0.1033, 0.1945, 0.1634, 0.193, 0.1062, 0.2264, 0.06903, 0.227, 0.0478, 0.1742, 0.1033, 0.1945, 0.08903, 0.2861, 0.01774, 0.3252, 0.04233, 0.3008, 0.0478, 0.1742, 0.01774, 0.1483, 0.06005, 0.1508, 0.1033, 0.1945, 0.0478, 0.1742, 0.06005, 0.1508, 0.1032, 0.1534, 0.1634, 0.193, 0.1033, 0.1945, 0.1032, 0.1534, 0.1618, 0.1569, 0.2476, 0.2114, 0.1634, 0.193, 0.1618, 0.1569, 0.2493, 0.1622, 0.4395, 0.2131, 0.2476, 0.2114, 0.2493, 0.1622, 0.4397, 0.1736, 0.4853, 0.204, 0.4395, 0.2131, 0.4397, 0.1736, 0.4844, 0.1762, 0.4844, 0.1762, 0.4397, 0.1736, 0.4442, 0.1343, 0.4884, 0.1488, 0.4397, 0.1736, 0.2493, 0.1622, 0.2535, 0.1131, 0.4442, 0.1343, 0.2493, 0.1622, 0.1618, 0.1569, 0.1677, 0.1213, 0.2535, 0.1131, 0.1618, 0.1569, 0.1032, 0.1534, 0.1083, 0.1126, 0.1677, 0.1213, 0.1032, 0.1534, 0.06005, 0.1508, 0.05069, 0.1261, 0.1083, 0.1126, 0.06005, 0.1508, 0.01774, 0.1483, 0.05069, 0.1261, 0.04105, 0.3509, 0.01774, 0.3252, 0.08693, 0.368, 0.1083, 0.1126, 0.05069, 0.1261, 0.0781, 0.07623, 0.115, 0.0813, 0.1677, 0.1213, 0.1083, 0.1126, 0.115, 0.0813, 0.1761, 0.09166, 0.2535, 0.1131, 0.1677, 0.1213, 0.1761, 0.09166, 0.2631, 0.07623, 0.4442, 0.1343, 0.2535, 0.1131, 0.2631, 0.07623, 0.452, 0.1024, 0.4884, 0.1488, 0.4442, 0.1343, 0.452, 0.1024, 0.5008, 0.1259, 0.4985, 0.3973, 0.4458, 0.4097, 0.4441, 0.3766, 0.4944, 0.3708, 0.4458, 0.4097, 0.2713, 0.4028, 0.2794, 0.3706, 0.4441, 0.3766, 0.2713, 0.4028, 0.1799, 0.4097, 0.1915, 0.3762, 0.2794, 0.3706, 0.1799, 0.4097, 0.1193, 0.3899, 0.1305, 0.3626, 0.1915, 0.3762, 0.1193, 0.3899, 0.08693, 0.368, 0.08405, 0.3494, 0.1305, 0.3626, 0.08693, 0.368, 0.01774, 0.3252, 0.08405, 0.3494, 0.08405, 0.3494, 0.01774, 0.3252, 0.09063, 0.3271, 0.1305, 0.3626, 0.08405, 0.3494, 0.09063, 0.3271, 0.1353, 0.3282, 0.1915, 0.3762, 0.1305, 0.3626, 0.1353, 0.3282, 0.1972, 0.3298, 0.2794, 0.3706, 0.1915, 0.3762, 0.1972, 0.3298, 0.2831, 0.332, 0.4441, 0.3766, 0.2794, 0.3706, 0.2831, 0.332, 0.4047, 0.3351, 0.4944, 0.3708, 0.4441, 0.3766, 0.4047, 0.3351, 0.4953, 0.3375, 0.529, 0.3374, 0.5311, 0.3179, 0.565, 0.3372, 0.4953, 0.3375, 0.4963, 0.3042, 0.5311, 0.3179, 0.529, 0.3374, 0.5311, 0.3179, 0.5548, 0.3203, 0.565, 0.3372, 0.4963, 0.3042, 0.5016, 0.2777, 0.5548, 0.3203, 0.5311, 0.3179, 0.5538, 0.1995, 0.5085, 0.1935, 0.564, 0.1831, 0.4948, 0.2284, 0.4853, 0.204, 0.5085, 0.1935, 0.5538, 0.1995, 0.5085, 0.1935, 0.5091, 0.1787, 0.564, 0.1831, 0.4853, 0.204, 0.4844, 0.1762, 0.5091, 0.1787, 0.5085, 0.1935, 0.5091, 0.1787, 0.5102, 0.1638, 0.564, 0.1831, 0.4844, 0.1762, 0.4884, 0.1488, 0.5102, 0.1638, 0.5091, 0.1787, 0.5102, 0.1638, 0.5559, 0.1633, 0.564, 0.1831, 0.4884, 0.1488, 0.5008, 0.1259, 0.5559, 0.1633, 0.5102, 0.1638, 0.5539, 0.3559, 0.5301, 0.3569, 0.565, 0.3372, 0.4985, 0.3973, 0.4944, 0.3708, 0.5301, 0.3569, 0.5539, 0.3559, 0.5301, 0.3569, 0.529, 0.3374, 0.565, 0.3372, 0.4944, 0.3708, 0.4953, 0.3375, 0.529, 0.3374, 0.5301, 0.3569, 0.9664, 0.04755, 0.9613, 0.04771, 0.9578, 0.08202, 0.9644, 0.08182, 0.9644, 0.08182, 0.9578, 0.08202, 0.9595, 0.1205, 0.9668, 0.1203, 0.9668, 0.1203, 0.9595, 0.1205, 0.9655, 0.1531, 0.9822, 0.153, 0.9822, 0.153, 0.9655, 0.1531, 0.9661, 0.1902, 0.9841, 0.1969, 0.9841, 0.1969, 0.9661, 0.1902, 0.9553, 0.254, 0.9899, 0.2462, 0.9841, 0.1969, 0.9661, 0.1902, 0.9655, 0.1531, 0.9822, 0.153, 0.9822, 0.153, 0.9655, 0.1531, 0.9595, 0.1205, 0.9668, 0.1203, 0.9668, 0.1203, 0.9595, 0.1205, 0.9578, 0.08202, 0.9644, 0.08182, 0.9644, 0.08182, 0.9578, 0.08202, 0.9613, 0.04771, 0.9664, 0.04755, 0.9664, 0.04755, 0.9613, 0.04771, 0.9654, 0.02871, 0.97, 0.02856, 0.97, 0.02856, 0.9654, 0.02871, 0.9702, 0.005968, 0.9736, 0.005857, 0.9736, 0.005857, 0.9702, 0.005968, 0.9702, 0.005968, 0.9736, 0.005857, 0.9736, 0.005857, 0.9702, 0.005968, 0.9654, 0.02871, 0.97, 0.02856, 0.9613, 0.04771, 0.9664, 0.04755, 0.97, 0.02856, 0.9654, 0.02871, 0.965, 0.301, 1.004, 0.3345, 0.9721, 0.3408, 0.8665, 0.2306, 0.8826, 0.233, 0.8804, 0.2459, 0.9297, 0.04103, 0.9194, 0.06243, 0.9464, 0.05192, 0.9464, 0.05192, 0.9194, 0.06243, 0.9254, 0.08851, 0.9343, 0.08731, 0.9464, 0.05192, 0.9254, 0.08851, 0.9303, 0.121, 0.9382, 0.1199, 0.9343, 0.08731, 0.9303, 0.121, 0.9052, 0.1687, 0.9327, 0.1653, 0.9382, 0.1199, 0.9052, 0.1687, 0.938, 0.2341, 0.9521, 0.2306, 0.9327, 0.1653, 0.938, 0.2341, 0.9052, 0.1687, 0.9327, 0.1653, 0.9521, 0.2306, 0.9052, 0.1687, 0.9303, 0.121, 0.9382, 0.1199, 0.9327, 0.1653, 0.9303, 0.121, 0.9254, 0.08851, 0.9343, 0.08731, 0.9382, 0.1199, 0.9254, 0.08851, 0.9194, 0.06243, 0.9464, 0.05192, 0.9343, 0.08731, 0.9194, 0.06243, 0.9297, 0.04103, 0.9464, 0.05192, 0.9464, 0.05192, 0.9297, 0.04103, 0.9507, 0.00909, 0.9507, 0.00909, 0.9464, 0.05192, 0.9464, 0.05192, 0.9507, 0.00909, 0.9507, 0.00909, 0.9297, 0.04103, 0.8956, 0.06214, 0.8994, 0.08095, 0.8334, 0.08237, 0.8388, 0.06336, 0.9721, 0.3408, 0.9355, 0.3513, 0.9355, 0.2829, 0.965, 0.301, 0.9355, 0.3513, 0.9008, 0.3671, 0.9008, 0.2688, 0.9355, 0.2829, 0.9008, 0.3671, 0.811, 0.3849, 0.811, 0.2418, 0.9008, 0.2688, 0.811, 0.3849, 0.732, 0.404, 0.732, 0.2273, 0.811, 0.2418, 0.732, 0.404, 0.666, 0.4263, 0.666, 0.2259, 0.732, 0.2273, 0.8588, 0.219, 0.8864, 0.2185, 0.8826, 0.233, 0.8665, 0.2306, 0.8864, 0.2185, 0.8588, 0.219, 0.8528, 0.2054, 0.8923, 0.2046, 0.8923, 0.2046, 0.8528, 0.2054, 0.8411, 0.1696, 0.8987, 0.1684, 0.8987, 0.1684, 0.8411, 0.1696, 0.8346, 0.138, 0.9057, 0.1365, 0.8346, 0.138, 0.8334, 0.1101, 0.9094, 0.1084, 0.9057, 0.1365, 0.666, 0.4263, 0.5892, 0.4203, 0.5892, 0.2435, 0.666, 0.2259, 0.478, 0.1063, 0.4893, 0.0395, 0.5613, 0.03397, 0.5471, 0.1079, 0.5471, 0.1079, 0.5613, 0.03397, 0.6016, 0.01929, 0.5809, 0.1277, 0.5809, 0.1277, 0.6016, 0.01929, 0.6421, 0.00541, 0.6143, 0.151, 0.6143, 0.151, 0.6421, 0.00541, 0.6934, -0.0001974, 0.661, 0.169, 0.661, 0.169, 0.6934, -0.0001974, 0.7627, 0.01147, 0.7277, 0.1942, 0.8884, 0.01396, 0.8839, 0.0331, 0.855, 0.03412, 0.8625, 0.01324, 0.8839, 0.0331, 0.8889, 0.04804, 0.8467, 0.04915, 0.855, 0.03412, 0.8889, 0.04804, 0.8956, 0.06214, 0.8388, 0.06336, 0.8467, 0.04915, 0.7277, 0.1942, 0.7627, 0.01147, 0.8314, 0.03133, 0.7965, 0.2137, 0.8334, 0.08237, 0.8994, 0.08095, 0.9094, 0.1084, 0.8334, 0.1101, 0.9221, 0.4089, 0.9221, 0.4897, 0.8912, 0.4897, 0.8912, 0.4089, 0.8912, 0.4089, 0.8912, 0.4897, 0.8603, 0.4897, 0.8603, 0.4089, 0.8603, 0.4089, 0.8603, 0.4897, 0.8293, 0.4897, 0.8293, 0.4089, 0.8293, 0.4089, 0.8293, 0.4897, 0.7984, 0.4897, 0.7984, 0.4089, 0.7984, 0.4089, 0.7984, 0.4897, 0.7675, 0.4897, 0.7675, 0.4089, 0.7675, 0.4089, 0.7675, 0.4897, 0.7365, 0.4897, 0.7365, 0.4089, 0.984, 0.4089, 0.984, 0.4897, 0.9531, 0.4897, 0.9531, 0.4089, 0.9221, 0.4897, 0.9221, 0.4089, 0.9531, 0.4089, 0.9531, 0.4897, 0.883, 0.561, 0.9138, 0.563, 0.9042, 0.5794, 0.9042, 0.5794, 0.9138, 0.563, 0.9404, 0.5651, 0.9179, 0.598, 0.6821, 0.5549, 0.6845, 0.5122, 0.7126, 0.5023, 0.7171, 0.5512, 0.7171, 0.5512, 0.7126, 0.5023, 0.7421, 0.4994, 0.7412, 0.5499, 0.7412, 0.5499, 0.7421, 0.4994, 0.7712, 0.5035, 0.7654, 0.5519, 0.7654, 0.5519, 0.7712, 0.5035, 0.8109, 0.5175, 0.8052, 0.5577, 0.8356, 0.8309, 0.7588, 0.8454, 0.7633, 0.7947, 0.8027, 0.7818, 0.9257, 0.81, 0.9028, 0.7872, 0.9366, 0.7927, 0.896, 0.7862, 0.9028, 0.7872, 0.8959, 0.7899, 0.8707, 0.8275, 0.8662, 0.781, 0.896, 0.7862, 0.8959, 0.7899, 0.7806, 0.7644, 0.7712, 0.7159, 0.8263, 0.7052, 0.8065, 0.7529, 0.7533, 0.7715, 0.7456, 0.7197, 0.7712, 0.7159, 0.7806, 0.7644, 0.7251, 0.7727, 0.7207, 0.7262, 0.7456, 0.7197, 0.7533, 0.7715, 0.6968, 0.7702, 0.6741, 0.7283, 0.7207, 0.7262, 0.7251, 0.7727, 0.8932, 0.5339, 0.8817, 0.5247, 0.8548, 0.508, 0.9016, 0.508, 0.883, 0.561, 0.8817, 0.5247, 0.8932, 0.5339, 0.883, 0.561, 0.8576, 0.5648, 0.8817, 0.5247, 0.8817, 0.5247, 0.8576, 0.5648, 0.8208, 0.5683, 0.8548, 0.508, 0.6741, 0.7283, 0.6427, 0.6641, 0.7164, 0.6718, 0.7207, 0.7262, 0.7207, 0.7262, 0.7164, 0.6718, 0.7408, 0.6738, 0.7456, 0.7197, 0.7456, 0.7197, 0.7408, 0.6738, 0.7642, 0.672, 0.7712, 0.7159, 0.7712, 0.7159, 0.7642, 0.672, 0.7901, 0.6684, 0.8263, 0.7052, 0.8662, 0.781, 0.8885, 0.7349, 0.8969, 0.7831, 0.896, 0.7862, 0.8969, 0.7831, 0.9028, 0.7872, 0.896, 0.7862, 0.9252, 0.7647, 0.9028, 0.7872, 0.8969, 0.7831, 0.8885, 0.7349, 0.9426, 0.7499, 0.9252, 0.7647, 0.8969, 0.7831, 0.7642, 0.672, 0.7636, 0.6122, 0.8006, 0.6122, 0.7901, 0.6684, 0.7408, 0.6738, 0.7401, 0.6122, 0.7636, 0.6122, 0.7642, 0.672, 0.7164, 0.6718, 0.7168, 0.6121, 0.7401, 0.6122, 0.7408, 0.6738, 0.6427, 0.6641, 0.655, 0.6135, 0.7168, 0.6121, 0.7164, 0.6718, 0.8576, 0.5648, 0.8788, 0.5798, 0.859, 0.6024, 0.8208, 0.5683, 0.883, 0.561, 0.8788, 0.5798, 0.8576, 0.5648, 0.9366, 0.7927, 0.9028, 0.7872, 0.9252, 0.7647, 0.8713, 0.7278, 0.8356, 0.8309, 0.8027, 0.7818, 0.8257, 0.7301, 0.7636, 0.6122, 0.7654, 0.5519, 0.8052, 0.5577, 0.8006, 0.6122, 0.7401, 0.6122, 0.7412, 0.5499, 0.7654, 0.5519, 0.7636, 0.6122, 0.7168, 0.6121, 0.7171, 0.5512, 0.7412, 0.5499, 0.7401, 0.6122, 0.655, 0.6135, 0.6821, 0.5549, 0.7171, 0.5512, 0.7168, 0.6121, 0.8788, 0.5798, 0.9042, 0.5794, 0.9179, 0.598, 0.859, 0.6024, 0.883, 0.561, 0.9042, 0.5794, 0.8788, 0.5798, 0.8959, 0.7899, 0.9028, 0.7872, 0.9257, 0.81, 0.9138, 0.563, 0.883, 0.561, 0.8932, 0.5339, 0.8959, 0.7899, 0.9257, 0.81, 0.9444, 0.8275, 0.8707, 0.8275, 0.9374, 0.6385, 0.9494, 0.7062, 0.9132, 0.7165, 0.9132, 0.6281, 0.9132, 0.6281, 0.9132, 0.7165, 0.887, 0.7201, 0.887, 0.6245, 0.887, 0.6245, 0.887, 0.7201, 0.8609, 0.7165, 0.8609, 0.6281, 0.8609, 0.6281, 0.8609, 0.7165, 0.8366, 0.7061, 0.8366, 0.6385, 0.9016, 0.508, 0.9404, 0.5651, 0.9138, 0.563, 0.8932, 0.5339, 0.2983, 0.5024, 0.2767, 0.4983, 0.2736, 0.4704, 0.3116, 0.4772, 0.3116, 0.4772, 0.2736, 0.4704, 0.2698, 0.4419, 0.3234, 0.449, 0.2736, 0.4704, 0.2427, 0.4825, 0.2261, 0.4593, 0.2698, 0.4419, 0.2767, 0.4983, 0.26, 0.5052, 0.2427, 0.4825, 0.2736, 0.4704, 0.26, 0.5052, 0.2767, 0.4983, 0.2736, 0.4704, 0.2427, 0.4825, 0.2427, 0.4825, 0.2736, 0.4704, 0.2698, 0.4419, 0.2261, 0.4593, 0.2736, 0.4704, 0.3116, 0.4772, 0.3234, 0.449, 0.2698, 0.4419, 0.2767, 0.4983, 0.2983, 0.5024, 0.3116, 0.4772, 0.2736, 0.4704, 0.2983, 0.5024, 0.4881, 0.5944, 0.5135, 0.5755, 0.3116, 0.4772, 0.3116, 0.4772, 0.5135, 0.5755, 0.5376, 0.5553, 0.3234, 0.449, 0.3234, 0.449, 0.5376, 0.5553, 0.5585, 0.5303, 0.3379, 0.4199, 0.5376, 0.5553, 0.5945, 0.61, 0.6252, 0.6041, 0.5585, 0.5303, 0.5135, 0.5755, 0.5326, 0.6161, 0.5945, 0.61, 0.5376, 0.5553, 0.4881, 0.5944, 0.4972, 0.6188, 0.5326, 0.6161, 0.5135, 0.5755, 0.4972, 0.6188, 0.4881, 0.5944, 0.5135, 0.5755, 0.5326, 0.6161, 0.5326, 0.6161, 0.5135, 0.5755, 0.5376, 0.5553, 0.5945, 0.61, 0.5945, 0.61, 0.5376, 0.5553, 0.5585, 0.5303, 0.6252, 0.6041, 0.3379, 0.4199, 0.5585, 0.5303, 0.5376, 0.5553, 0.3234, 0.449, 0.5135, 0.5755, 0.3116, 0.4772, 0.3234, 0.449, 0.5376, 0.5553, 0.4881, 0.5944, 0.2983, 0.5024, 0.3116, 0.4772, 0.5135, 0.5755])
me_cylinder_009.use_remesh_preserve_volume = False
me_cylinder_009.use_remesh_preserve_attributes = False
me_cylinder_009.use_mirror_vertex_groups = False
me_cylinder_009.update()

# ---- objects
ob_lamp_001 = bpy.data.objects.new('Lamp.001', light_lamp)
ob_frontgbrace = bpy.data.objects.new('FrontGBrace', me_cylinder_009)
ob_lamp = bpy.data.objects.new('Lamp', light_spot)
ob_camera = bpy.data.objects.new('Camera', cam_camera)

# ---- transforms, parenting, visibility, modifiers, constraints
ob_lamp_001.location = (3.754, -11.37, 5.503)
ob_lamp_001.lock_rotations_4d = False
ob_lamp_001.empty_display_type = 'ARROWS'
ob_lamp_001.color = (0.0, 0.0, 0.0, 1.0)
ob_lamp_001.lineart.crease_threshold = 0.0
ob_frontgbrace.location = (-7.188e-08, -1.192e-07, 0.0)
ob_frontgbrace.rotation_euler = (-0.0, 1.571, 0.0)
ob_frontgbrace.scale = (0.3352, 0.3352, 0.0703)
ob_frontgbrace.lock_rotations_4d = False
ob_frontgbrace.empty_display_type = 'ARROWS'
ob_frontgbrace.color = (0.0, 0.0, 0.0, 1.0)
ob_frontgbrace.lineart.crease_threshold = 0.0
_m = ob_frontgbrace.modifiers.new('Mirror', 'MIRROR')
_m.use_axis = (False, True, False)
_m.use_mirror_vertex_groups = False
ob_lamp.location = (4.076, 1.005, 5.904)
ob_lamp.rotation_euler = (0.6503, 0.05522, 1.866)
ob_lamp.lock_rotations_4d = False
ob_lamp.empty_display_type = 'ARROWS'
ob_lamp.color = (0.0, 0.0, 0.0, 0.0)
ob_lamp.lineart.crease_threshold = 0.0
ob_camera.location = (7.481, -7.569, 5.344)
ob_camera.rotation_euler = (1.109, 0.01082, 0.8149)
ob_camera.lock_rotations_4d = False
ob_camera.empty_display_type = 'ARROWS'
ob_camera.color = (0.0, 0.0, 0.0, 0.0)
ob_camera.display_type = 'WIRE'
ob_camera.lineart.crease_threshold = 0.0

# ---- collection membership
col_collection_1.objects.link(ob_lamp_001)
col_collection_1.objects.link(ob_frontgbrace)
col_collection_1.objects.link(ob_lamp)
col_collection_1.objects.link(ob_camera)

# ---- scene / render settings (as saved in the file)
scene.camera = ob_camera
scene.frame_start = 1; scene.frame_end = 250; scene.frame_set(34)
scene.render.engine = 'BLENDER_EEVEE_NEXT'
scene.render.image_settings.file_format = 'JPEG'
scene.render.image_settings.color_mode = 'RGB'
scene.render.image_settings.compression = 90
scene.render.resolution_x = 800
scene.render.resolution_y = 600
scene.render.pixel_aspect_x = 100.0
scene.render.pixel_aspect_y = 100.0
scene.render.fps = 25
scene.render.dither_intensity = 0.0
scene.render.use_compositing = False
scene.render.use_sequencer = False
scene.render.bake_margin = 2
scene.render.bake_bias = 0.0
scene.render.use_stamp_time = False
scene.render.use_stamp_date = False
scene.render.use_stamp_frame = False
scene.render.use_stamp_camera = False
scene.render.use_stamp_scene = False
scene.render.use_stamp_filename = False
scene.render.use_stamp_render_time = False
scene.render.stamp_font_size = 0
scene.cycles.use_denoising = False
scene.cycles.samples = 10
scene.cycles.sampling_pattern = 'TABULATED_SOBOL'
scene.cycles.light_sampling_threshold = 0.0
scene.cycles.use_adaptive_sampling = False
scene.cycles.use_light_tree = False
scene.cycles.blur_glossy = 0.0
scene.cycles.volume_bounces = 1
scene.cycles.pixel_filter_type = 'GAUSSIAN'
scene.cycles.sample_clamp_indirect = 0.0
scene.view_settings.view_transform = 'Raw'
bpy.context.view_layer.update()
